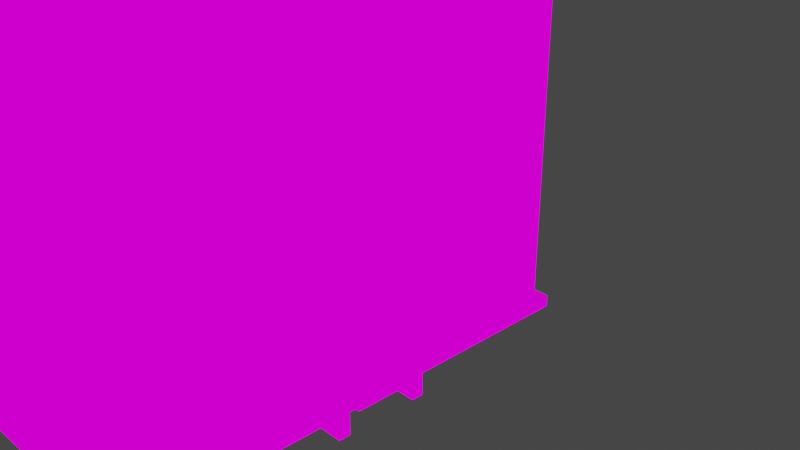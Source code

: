 # Source: potion_shop_model.blend  (saved by Blender 2.90.8; exported with 4.5.12 LTS)
import bpy
from mathutils import Matrix  # noqa: F401  (used for matrix-valued properties, if any)

bpy.ops.wm.read_factory_settings(use_empty=True)
scene = bpy.context.scene
scene.name = 'Scene'

# ---- collections
col_collection = bpy.data.collections.new('Collection'); scene.collection.children.link(col_collection)

# ---- images (referenced by path relative to the original .blend; pixels are not part of the script)
import os
ASSET_DIR = os.environ.get("B2B_ASSET_DIR", "")  # directory of the original .blend (textures are referenced by path, not embedded)
HERE = os.path.dirname(os.path.abspath(__file__))  # packed textures are extracted next to this script under _unpacked/

def load_image(name, relpath, width, height, colorspace="sRGB"):
    """Load a texture the original file referenced (path relative to the .blend, or extracted next to this script)."""
    p = next((c for c in (os.path.join(HERE, relpath), os.path.join(ASSET_DIR, relpath)) if relpath and os.path.exists(c)), "")
    if p:
        img = bpy.data.images.load(p, check_existing=True)
        img.name = name
    else:  # same state as the original file: an image datablock whose file is absent (Cycles renders it pink)
        img = bpy.data.images.new(name, width, height)
        img.source = "FILE"
        img.filepath = "//" + (relpath or name)
    img.colorspace_settings.name = colorspace
    return img
img_pixeltexturegrid_512_png = load_image('PixelTextureGrid_512.png', 'PixelTextureGrid_512.png', 1024, 1024, 'sRGB')
img_pixeltexturegrid_96_png = load_image('PixelTextureGrid_96.png', 'PixelTextureGrid_96.png', 1024, 1024, 'sRGB')
img_pixeltexturegrid_32_png = load_image('PixelTextureGrid_32.png', 'PixelTextureGrid_32.png', 1024, 1024, 'sRGB')
img_pixeltexturegrid_32_png_001 = load_image('PixelTextureGrid_32.png.001', 'PixelTextureGrid_32.png', 1024, 1024, 'sRGB')

# ---- materials (node trees are filled in below, after node groups)
mat_material_001 = bpy.data.materials.new('Material.001')
mat_material_001.use_transparent_shadow = False
mat_material_003 = bpy.data.materials.new('Material.003')
mat_material_003.use_transparent_shadow = False
mat_material_002 = bpy.data.materials.new('Material.002')
mat_material_002.use_transparent_shadow = False
mat_material_004 = bpy.data.materials.new('Material.004')
mat_material_004.use_transparent_shadow = False

# ---- material node trees
mat_material_001.use_nodes = True; mat_material_001.node_tree.nodes.clear()
_N = mat_material_001.node_tree.nodes; _L = mat_material_001.node_tree.links
n0 = _N.new('ShaderNodeOutputMaterial'); n0.name = 'Material Output'; n0.location = (300, 300)
n1 = _N.new('ShaderNodeEmission'); n1.name = 'Emission'; n1.location = (10, 300)
n2 = _N.new('ShaderNodeTexImage'); n2.name = 'Image Texture'; n2.location = (-280, 280)
n2.image = img_pixeltexturegrid_512_png
n2.interpolation = 'Closest'
_L.new(n1.outputs[0], n0.inputs[0])
_L.new(n2.outputs[0], n1.inputs[0])
n0.is_active_output = True
mat_material_003.use_nodes = True; mat_material_003.node_tree.nodes.clear()
_N = mat_material_003.node_tree.nodes; _L = mat_material_003.node_tree.links
n0 = _N.new('ShaderNodeOutputMaterial'); n0.name = 'Material Output'; n0.location = (300, 300)
n1 = _N.new('ShaderNodeEmission'); n1.name = 'Emission'; n1.location = (10, 300)
n2 = _N.new('ShaderNodeTexImage'); n2.name = 'Image Texture'; n2.location = (-280, 280)
n2.image = img_pixeltexturegrid_96_png
n2.interpolation = 'Closest'
_L.new(n1.outputs[0], n0.inputs[0])
_L.new(n2.outputs[0], n1.inputs[0])
n0.is_active_output = True
mat_material_002.use_nodes = True; mat_material_002.node_tree.nodes.clear()
_N = mat_material_002.node_tree.nodes; _L = mat_material_002.node_tree.links
n0 = _N.new('ShaderNodeOutputMaterial'); n0.name = 'Material Output'; n0.location = (300, 300)
n1 = _N.new('ShaderNodeEmission'); n1.name = 'Emission'; n1.location = (10, 300)
n2 = _N.new('ShaderNodeTexImage'); n2.name = 'Image Texture'; n2.location = (-280, 280)
n2.image = img_pixeltexturegrid_32_png
n2.interpolation = 'Closest'
_L.new(n1.outputs[0], n0.inputs[0])
_L.new(n2.outputs[0], n1.inputs[0])
n0.is_active_output = True
mat_material_004.use_nodes = True; mat_material_004.node_tree.nodes.clear()
_N = mat_material_004.node_tree.nodes; _L = mat_material_004.node_tree.links
n0 = _N.new('ShaderNodeOutputMaterial'); n0.name = 'Material Output'; n0.location = (300, 300)
n1 = _N.new('ShaderNodeEmission'); n1.name = 'Emission'; n1.location = (10, 300)
n2 = _N.new('ShaderNodeTexImage'); n2.name = 'Image Texture'; n2.location = (-280, 280)
n2.image = img_pixeltexturegrid_32_png_001
n2.interpolation = 'Closest'
_L.new(n1.outputs[0], n0.inputs[0])
_L.new(n2.outputs[0], n1.inputs[0])
n0.is_active_output = True

# ---- world
world_world = bpy.data.worlds.new('World'); scene.world = world_world
world_world.use_nodes = True; world_world.node_tree.nodes.clear()
_N = world_world.node_tree.nodes; _L = world_world.node_tree.links
n0 = _N.new('ShaderNodeOutputWorld'); n0.name = 'World Output'; n0.location = (300, 300)
n1 = _N.new('ShaderNodeBackground'); n1.name = 'Background'; n1.location = (10, 300)
n1.inputs[0].default_value = (0.05088, 0.05088, 0.05088, 1.0)
_L.new(n1.outputs[0], n0.inputs[0])
n0.is_active_output = True
world_world.color = (0.05088, 0.05088, 0.05088)
world_world.use_sun_shadow = False
world_world.sun_shadow_jitter_overblur = 0.0

# ---- cameras
cam_camera = bpy.data.cameras.new('Camera')
cam_camera.clip_end = 100.0
cam_camera.ortho_scale = 7.314

# ---- lights
light_light = bpy.data.lights.new('Light', 'POINT')
light_light.transmission_factor = 0.0
light_light.energy = 1000.0
light_light.shadow_soft_size = 0.1
light_light.shadow_maximum_resolution = 0.006
light_light.use_absolute_resolution = True

# ---- meshes
me_cube_001 = bpy.data.meshes.new('Cube.001')
me_cube_001.from_pydata([(-0.382, -0.2546, 0.191), (-0.382, 0.06366, 0.191), (0.06366, -0.2546, 0.191), (0.06366, 0.06366, 0.191), (0.06366, 0.0, -0.06366), (-0.3183, 0.06366, 0.191), (-0.3183, -0.2546, 0.191), (0.0, 0.06366, 0.191), (0.0, -0.2546, 0.191), (-0.382, -0.2546, 0.1671), (-0.382, 0.06366, 0.1671), (0.06366, 0.06366, 0.1671), (0.06366, -0.2546, 0.1671), (-0.3183, -0.2546, 0.1671), (0.0, -0.2546, 0.1671), (-0.382, 0.06366, -0.01592), (0.06366, 0.06366, -0.01592), (0.06366, -0.2546, -0.01592), (-0.2626, -0.2546, -0.01592), (0.0, -0.2546, -0.01592), (-0.382, -0.2546, -0.01592), (-0.382, -0.09549, 0.191), (0.06366, -0.09549, 0.191), (-0.382, -0.09549, 0.1671), (-0.382, -0.09549, -0.01592), (0.0, -0.191, 0.1671), (-0.3183, -0.191, 0.1671), (-0.382, -0.2467, -0.01592), (0.0, -0.191, -0.01592), (0.06366, -0.2387, 0.191), (-0.3183, -0.2387, 0.191), (0.0, -0.2387, 0.191), (-0.382, -0.2387, 0.191), (-0.382, -0.2387, 0.1671), (-0.382, -0.2387, -0.01592), (-0.382, -0.2228, 0.191), (-0.382, -0.2228, 0.1671), (-0.382, -0.2228, -0.01592), (0.06366, -0.2228, 0.191), (-0.3183, -0.2228, 0.191), (0.0, -0.2228, 0.191), (-0.382, 0.04775, 0.191), (0.06366, 0.04775, 0.191), (-0.3183, 0.04775, 0.191), (0.0, 0.04775, 0.191), (0.06366, 0.03183, 0.191), (-0.3183, 0.03183, 0.191), (0.0, 0.03183, 0.191), (-0.382, 0.03183, 0.191), (-0.382, 0.03183, 0.1671), (-0.382, 0.03183, -0.01592), (-0.3462, -0.2546, 0.191), (-0.3462, 0.06366, 0.191), (-0.3462, -0.2546, 0.1671), (-0.3462, -0.2546, -0.01592), (-0.3462, -0.09549, 0.191), (-0.3462, -0.2387, 0.191), (-0.3462, -0.2228, 0.191), (-0.3462, 0.04775, 0.191), (-0.3462, 0.03183, 0.191), (-0.3621, -0.2546, 0.191), (-0.3621, -0.2546, 0.1671), (-0.3621, -0.2546, -0.01592), (-0.3621, 0.06366, 0.191), (-0.3621, -0.09549, 0.191), (-0.3621, -0.2387, 0.191), (-0.3621, -0.2228, 0.191), (-0.3621, 0.04775, 0.191), (-0.3621, 0.03183, 0.191), (0.04377, 0.06366, 0.191), (0.04377, -0.2546, 0.191), (0.04377, -0.2546, 0.1671), (0.04377, -0.2546, -0.01592), (0.04377, -0.09549, 0.191), (0.04377, -0.2387, 0.191), (0.04377, -0.2228, 0.191), (0.04377, 0.04775, 0.191), (0.04377, 0.03183, 0.191), (0.02785, -0.2546, 0.191), (0.02785, -0.2546, 0.1671), (0.02785, -0.2546, -0.01592), (0.02785, 0.06366, 0.191), (0.02785, -0.09549, 0.191), (0.02785, -0.2387, 0.191), (0.02785, -0.2228, 0.191), (0.02785, 0.04775, 0.191), (0.02785, 0.03183, 0.191), (-0.3183, -0.2228, 0.2188), (-0.3183, -0.2387, 0.2188), (0.0, -0.2228, 0.2188), (0.0, -0.2387, 0.2188), (-0.3462, -0.2387, 0.2188), (-0.3462, -0.2228, 0.2188), (-0.3462, 0.04775, 0.2188), (-0.3183, 0.04775, 0.2188), (0.0, 0.04775, 0.2188), (-0.3183, 0.03183, 0.2188), (0.0, 0.03183, 0.2188), (-0.3462, 0.03183, 0.2188), (-0.3621, -0.09549, 0.2188), (-0.3462, -0.09549, 0.2188), (-0.3621, -0.2387, 0.2188), (-0.3621, -0.2228, 0.2188), (-0.3621, 0.04775, 0.2188), (-0.3621, 0.03183, 0.2188), (0.02785, -0.09549, 0.2188), (0.04377, -0.09549, 0.2188), (0.02785, -0.2387, 0.2188), (0.04377, -0.2387, 0.2188), (0.02785, -0.2228, 0.2188), (0.04377, -0.2228, 0.2188), (0.02785, 0.04775, 0.2188), (0.04377, 0.04775, 0.2188), (0.02785, 0.03183, 0.2188), (0.04377, 0.03183, 0.2188), (-0.382, 0.06366, -0.0557), (0.06366, 0.06366, -0.0557), (0.06366, -0.2546, -0.0557), (-0.2626, -0.2546, -0.0557), (-0.3183, 0.06366, -0.0557), (0.0, -0.2546, -0.0557), (0.0, 0.06366, -0.0557), (-0.382, -0.2546, -0.0557), (0.06366, -0.09549, -0.0557), (-0.382, -0.09549, -0.0557), (-0.382, -0.2387, -0.0557), (0.06366, -0.2387, -0.0557), (0.06366, -0.2228, -0.0557), (-0.382, -0.2228, -0.0557), (0.06366, 0.04775, -0.0557), (-0.382, 0.04775, -0.0557), (-0.382, 0.03183, -0.0557), (0.06366, 0.03183, -0.0557), (-0.3462, 0.06366, -0.0557), (-0.3462, -0.2546, -0.0557), (-0.3621, 0.06366, -0.0557), (-0.3621, -0.2546, -0.0557), (0.04377, -0.2546, -0.0557), (0.04377, 0.06366, -0.0557), (0.02785, 0.06366, -0.0557), (0.02785, -0.2546, -0.0557), (-0.3899, -0.2427, -0.06366), (-0.3899, -0.2586, -0.06366), (-0.3899, 0.06764, -0.0557), (-0.3899, 0.06764, -0.06366), (-0.366, 0.06764, -0.06366), (0.07162, 0.06764, -0.0557), (0.07162, 0.06764, -0.06366), (0.07162, 0.05172, -0.06366), (0.07162, -0.2586, -0.0557), (0.07162, -0.2586, -0.06366), (0.04775, -0.2586, -0.06366), (0.003979, 0.06764, -0.06366), (-0.3223, 0.06764, -0.06366), (-0.3501, -0.2586, -0.06366), (-0.3223, -0.2586, -0.06366), (-0.3223, -0.2586, -0.0557), (-0.3223, 0.06764, -0.0557), (0.003979, -0.2586, -0.06366), (0.03183, 0.06764, -0.06366), (0.003979, -0.2586, -0.0557), (0.003979, 0.06764, -0.0557), (-0.3899, 0.03581, -0.06366), (-0.3899, -0.09549, -0.06366), (0.07162, -0.2268, -0.06366), (0.07162, -0.09549, -0.06366), (0.07162, -0.09549, -0.0557), (-0.3899, -0.09549, -0.0557), (-0.3899, -0.2268, -0.06366), (0.07162, -0.2427, -0.06366), (-0.3899, -0.2427, -0.0557), (0.07162, -0.2427, -0.0557), (0.07162, -0.2268, -0.0557), (-0.3899, -0.2268, -0.0557), (0.07162, 0.03581, -0.06366), (-0.3899, 0.05172, -0.06366), (0.07162, 0.05172, -0.0557), (-0.3899, 0.05172, -0.0557), (-0.3899, 0.03581, -0.0557), (0.07162, 0.03581, -0.0557), (-0.3501, 0.06764, -0.06366), (-0.366, -0.2586, -0.06366), (-0.3501, 0.06764, -0.0557), (-0.3501, -0.2586, -0.0557), (-0.366, 0.06764, -0.0557), (-0.366, -0.2586, -0.0557), (0.03183, -0.2586, -0.06366), (0.04775, 0.06764, -0.06366), (0.04775, -0.2586, -0.0557), (0.04775, 0.06764, -0.0557), (0.03183, 0.06764, -0.0557), (0.03183, -0.2586, -0.0557), (-0.3899, -0.2586, -0.0557), (-0.2626, -0.2546, 0.1671), (-0.2626, -0.2546, -0.01592), (-0.2626, -0.191, 0.1671), (-0.2626, -0.191, -0.01592), (-0.382, -0.2467, 0.1671), (-0.2626, -0.2467, 0.1671), (-0.2626, -0.2467, -0.01592), (0.0, -0.191, 0.02785), (-0.2626, -0.191, 0.02785), (-0.2626, -0.2546, 0.02785), (0.0, -0.2546, 0.02785), (-0.2626, -0.191, 0.01989), (0.0, -0.191, 0.01989), (0.0, -0.2546, 0.01989), (-0.2626, -0.2546, 0.01989), (-0.2626, -0.2706, 0.02785), (0.0, -0.2706, 0.02785), (0.0, -0.2706, 0.01989), (-0.2626, -0.2706, 0.01989), (-0.382, -0.2467, 0.0557), (-0.2626, -0.2467, 0.0557), (-0.2626, -0.2507, 0.0557), (-0.2626, -0.2507, -0.01592), (-0.382, -0.2507, -0.01592), (-0.382, -0.2507, 0.0557), (0.02387, -0.2745, -0.06366), (0.02387, -0.2745, -0.01592), (0.02387, -0.2268, -0.06366), (0.02387, -0.2268, -0.01592), (0.0756, -0.2745, -0.06366), (0.0756, -0.2745, -0.01592), (0.0756, -0.2268, -0.06366), (0.0756, -0.2268, -0.01592), (0.07162, 0.06366, 0.191), (0.07162, 0.06366, 0.1671), (0.07162, -0.2546, 0.191), (0.07162, -0.2546, 0.1671), (0.02785, -0.2626, 0.191), (0.0, -0.2626, 0.191), (0.06366, -0.2626, 0.191), (0.06366, -0.2626, 0.1671), (0.0, -0.2626, 0.1671), (0.02785, -0.2626, 0.1671), (0.04377, -0.2626, 0.191), (0.04377, -0.2626, 0.1671), (0.06366, -0.2626, 0.191), (0.06366, -0.2626, 0.1671), (0.07162, -0.2626, 0.191), (0.07162, -0.2626, 0.1671), (-0.37, -0.2228, 0.1671), (-0.37, -0.09549, 0.1671), (-0.37, -0.2228, -0.01592), (-0.37, -0.09549, -0.01592), (-0.37, 0.03183, 0.1671), (-0.37, 0.03183, -0.01592), (0.06366, -0.09549, 0.191), (0.06366, -0.2109, -0.0557), (0.06366, -0.2109, 0.1671), (0.07162, -0.09549, 0.191), (0.07162, -0.09549, 0.1671)], [(1, 10), (10, 15), (11, 16), (62, 20), (37, 24), (24, 50), (18, 54), (54, 62), (15, 115), (16, 116), (202, 201), (202, 208), (244, 245), (245, 247)], [(61, 60, 0, 9), (65, 32, 0, 60), (31, 30, 6, 8), (14, 8, 6, 13), (78, 8, 231, 230), (83, 31, 8, 78), (80, 79, 14, 19), (26, 13, 193, 195), (193, 9, 197, 198), (120, 19, 18, 118), (140, 80, 19, 120), (37, 36, 242, 244), (68, 48, 21, 64), (36, 35, 21, 23), (195, 196, 28, 25), (205, 204, 201, 200), (14, 13, 26, 25), (19, 14, 25, 28), (9, 0, 32, 33), (208, 209, 200, 201), (122, 20, 34, 125), (76, 85, 111, 112), (59, 46, 96, 98), (66, 35, 32, 65), (64, 21, 35, 66), (86, 59, 55, 57, 84, 82), (33, 32, 35, 36), (34, 33, 36, 37), (125, 34, 37, 128), (63, 1, 41, 67), (7, 5, 43, 44), (81, 7, 44, 85), (23, 21, 48, 49), (36, 23, 243, 242), (250, 12, 117, 249), (67, 41, 48, 68), (43, 58, 93, 94), (56, 30, 88, 91), (248, 2, 228, 251), (73, 77, 114, 106), (5, 52, 58, 43), (86, 82, 105, 113), (20, 194, 199, 27), (30, 56, 51, 6), (13, 6, 51, 53), (30, 31, 90, 88), (52, 63, 67, 58), (47, 86, 113, 97), (85, 44, 95, 111), (74, 75, 110, 108), (27, 212, 197, 33, 34), (56, 65, 60, 51), (53, 51, 60, 61), (42, 76, 77, 45), (3, 69, 76, 42), (22, 73, 75, 38), (38, 75, 74, 29), (45, 77, 73, 22), (117, 17, 72, 137), (17, 12, 71, 72), (29, 74, 70, 2), (79, 71, 237, 235), (82, 84, 109, 105), (69, 81, 85, 76), (84, 40, 89, 109), (83, 74, 108, 107), (31, 83, 107, 90), (137, 72, 80, 140), (72, 71, 79, 80), (74, 83, 78, 70), (2, 70, 236, 232), (109, 89, 90, 107), (89, 87, 88, 90), (95, 94, 96, 97), (111, 95, 97, 113), (94, 93, 98, 96), (87, 92, 91, 88), (93, 103, 104, 98), (100, 99, 102, 92), (92, 102, 101, 91), (98, 104, 99, 100), (112, 111, 113, 114), (106, 105, 109, 110), (110, 109, 107, 108), (114, 113, 105, 106), (44, 43, 94, 95), (46, 47, 97, 96), (39, 57, 92, 87), (67, 68, 104, 103), (77, 76, 112, 114), (57, 55, 100, 92), (40, 39, 87, 89), (65, 56, 91, 101), (64, 66, 102, 99), (66, 65, 101, 102), (55, 59, 98, 100), (68, 64, 99, 104), (75, 73, 106, 110), (58, 67, 103, 93), (117, 137, 188, 149), (139, 138, 189, 190), (121, 139, 190, 161), (137, 140, 191, 188), (130, 115, 143, 177), (138, 116, 146, 189), (126, 117, 149, 171), (136, 122, 192, 185), (120, 118, 156, 160), (133, 119, 157, 182), (140, 120, 160, 191), (119, 121, 161, 157), (132, 123, 166, 179), (151, 188, 191, 186), (152, 161, 190, 159), (159, 190, 189, 187), (150, 149, 188, 151), (154, 183, 185, 181), (144, 143, 184, 145), (155, 156, 183, 154), (145, 184, 182, 180), (148, 176, 179, 174), (163, 167, 178, 162), (162, 178, 177, 175), (147, 146, 176, 148), (141, 170, 173, 168), (165, 166, 172, 164), (164, 172, 171, 169), (142, 192, 170, 141), (168, 173, 167, 163), (174, 179, 166, 165), (153, 157, 161, 152), (186, 191, 160, 158), (180, 182, 157, 153), (158, 160, 156, 155), (181, 185, 192, 142), (169, 171, 149, 150), (187, 189, 146, 147), (175, 177, 143, 144), (134, 136, 185, 183), (115, 135, 184, 143), (118, 134, 183, 156), (135, 133, 182, 184), (129, 132, 179, 176), (124, 131, 178, 167), (131, 130, 177, 178), (116, 129, 176, 146), (125, 128, 173, 170), (123, 127, 172, 166), (127, 126, 171, 172), (122, 125, 170, 192), (128, 124, 167, 173), (196, 195, 198, 213, 199), (27, 199, 215, 216), (206, 205, 200, 203), (211, 208, 201, 204), (196, 194, 207, 204), (194, 19, 206, 207), (19, 28, 205, 206), (28, 196, 204, 205), (211, 210, 209, 208), (206, 203, 209, 210), (207, 206, 210, 211), (212, 213, 198, 197), (215, 214, 217, 216), (199, 213, 214, 215), (213, 212, 217, 214), (212, 27, 216, 217), (218, 219, 221, 220), (220, 221, 225, 224), (224, 225, 223, 222), (222, 223, 219, 218), (225, 221, 219, 223), (3, 116, 138, 139, 121, 119, 133, 135, 115, 1, 63, 52, 5, 7, 81, 69), (251, 252, 227, 226), (11, 3, 226, 227), (250, 11, 227, 252), (12, 229, 241, 239), (235, 230, 231, 234), (233, 232, 236, 237), (237, 236, 230, 235), (14, 79, 235, 234), (71, 12, 233, 237), (70, 78, 230, 236), (8, 14, 234, 231), (12, 2, 232, 233), (238, 239, 241, 240), (229, 228, 240, 241), (228, 2, 238, 240), (2, 12, 239, 238), (23, 49, 246, 243), (49, 50, 247, 246), (50, 131, 128, 37), (246, 247, 244, 242), (247, 50, 37, 244), (1, 115, 130, 131, 48, 41), (145, 180, 153, 152, 159, 187, 147, 150, 151, 186, 158, 155, 154, 181, 142, 144), (118, 18, 20, 122), (12, 250, 252, 229), (228, 229, 252, 251), (3, 248, 251, 226), (11, 250, 249, 116)])
_uv = me_cube_001.uv_layers.new(name='UVMap')
_uv.uv.foreach_set('vector', [0.05273, 0.7168, 0.05273, 0.7285, 0.04297, 0.7285, 0.04297, 0.7168, 0.01367, 0.709, 0.001953, 0.709, 0.001953, 0.7012, 0.01367, 0.7012, 0.1934, 0.709, 0.03711, 0.709, 0.03711, 0.7012, 0.1934, 0.7012, 0.1582, 0.7168, 0.1582, 0.7285, 0.001953, 0.7285, 0.001953, 0.7168, 0.207, 0.7012, 0.1934, 0.7012, 0.1934, 0.6973, 0.207, 0.6973, 0.207, 0.709, 0.1934, 0.709, 0.1934, 0.7012, 0.207, 0.7012, 0.1543, 0.8613, 0.1543, 0.9512, 0.1406, 0.9512, 0.1406, 0.8613, 0.5254, 0.4062, 0.5254, 0.377, 0.5527, 0.377, 0.5527, 0.4062, 0.0625, 0.6895, 0.003906, 0.6895, 0.003906, 0.6934, 0.0625, 0.6934, 0.3672, 0.7715, 0.3672, 0.791, 0.2109, 0.791, 0.2109, 0.7715, 0.1543, 0.8418, 0.1543, 0.8613, 0.1406, 0.8613, 0.1406, 0.8418, 0.873, 0.541, 0.873, 0.6328, 0.8789, 0.6328, 0.8789, 0.541, 0.01367, 0.6855, 0.001953, 0.6855, 0.001953, 0.6191, 0.01367, 0.6191, 0.01562, 0.7168, 0.01562, 0.7285, 0.07812, 0.7285, 0.07812, 0.7168, 0.005859, 0.9961, 0.005859, 0.9062, 0.1348, 0.9062, 0.1348, 0.9961, 0.1309, 0.5566, 0.03516, 0.5566, 0.03516, 0.5625, 0.1309, 0.5625, 0.1582, 0.6855, 0.0, 0.6855, 0.0, 0.7148, 0.1582, 0.7148, 0.1406, 0.8613, 0.1406, 0.9512, 0.1719, 0.9512, 0.1719, 0.8613, 0.001953, 0.7168, 0.001953, 0.7285, 0.009766, 0.7285, 0.009766, 0.7168, 0.1406, 0.959, 0.2695, 0.959, 0.2695, 0.998, 0.1406, 0.998, 0.3672, 0.8867, 0.3672, 0.9062, 0.375, 0.9062, 0.375, 0.8867, 0.6895, 0.6934, 0.6836, 0.6934, 0.6836, 0.707, 0.6895, 0.707, 0.1738, 0.9375, 0.1895, 0.9375, 0.1895, 0.9512, 0.1738, 0.9512, 0.01367, 0.5547, 0.001953, 0.5547, 0.001953, 0.5488, 0.01367, 0.5488, 0.01367, 0.6191, 0.001953, 0.6191, 0.001953, 0.5547, 0.01367, 0.5547, 0.209, 0.6895, 0.02539, 0.6895, 0.02539, 0.6289, 0.02539, 0.5645, 0.209, 0.5645, 0.209, 0.6289, 0.007812, 0.7168, 0.007812, 0.7285, 0.01562, 0.7285, 0.01562, 0.7168, 0.007812, 0.7305, 0.007812, 0.8203, 0.01562, 0.8203, 0.01562, 0.7305, 0.375, 0.8867, 0.375, 0.9062, 0.3828, 0.9062, 0.3828, 0.8867, 0.01367, 0.6992, 0.001953, 0.6992, 0.001953, 0.6914, 0.01367, 0.6914, 0.1719, 0.709, 0.01562, 0.709, 0.01562, 0.7012, 0.1719, 0.7012, 0.1855, 0.709, 0.1719, 0.709, 0.1719, 0.7012, 0.1855, 0.7012, 0.08008, 0.7168, 0.08008, 0.7285, 0.1445, 0.7285, 0.1445, 0.7168, 0.8594, 0.3203, 0.8594, 0.3828, 0.8652, 0.3828, 0.8652, 0.3203, 0.1719, 0.9512, 0.1523, 0.9512, 0.1523, 0.8418, 0.1719, 0.8418, 0.01367, 0.6914, 0.001953, 0.6914, 0.001953, 0.6855, 0.01367, 0.6855, 0.5098, 0.6934, 0.498, 0.6934, 0.498, 0.707, 0.5098, 0.707, 0.1738, 0.9375, 0.1875, 0.9375, 0.1875, 0.9512, 0.1738, 0.9512, 0.7891, 0.1992, 0.7891, 0.07812, 0.793, 0.07812, 0.793, 0.1992, 0.252, 0.9375, 0.3145, 0.9375, 0.3145, 0.9512, 0.252, 0.9512, 0.01562, 0.709, 0.0, 0.709, 0.0, 0.7012, 0.01562, 0.7012, 0.3301, 0.9375, 0.2676, 0.9375, 0.2676, 0.9512, 0.3301, 0.9512, 0.166, 0.7051, 0.2246, 0.7051, 0.2246, 0.709, 0.166, 0.709, 0.03711, 0.709, 0.02148, 0.709, 0.02148, 0.7012, 0.03711, 0.7012, 0.07227, 0.7168, 0.07227, 0.7285, 0.05859, 0.7285, 0.05859, 0.7168, 0.1738, 0.9375, 0.3301, 0.9375, 0.3301, 0.9512, 0.1738, 0.9512, 0.2773, 0.1484, 0.2695, 0.1484, 0.2695, 0.1406, 0.2773, 0.1406, 0.3164, 0.9375, 0.3301, 0.9375, 0.3301, 0.9512, 0.3164, 0.9512, 0.6836, 0.6934, 0.668, 0.6934, 0.668, 0.707, 0.6836, 0.707, 0.1738, 0.9375, 0.1816, 0.9375, 0.1816, 0.9512, 0.1738, 0.9512, 0.001953, 0.7285, 0.001953, 0.7656, 0.001953, 0.8223, 0.005859, 0.8223, 0.006348, 0.7291, 0.02148, 0.709, 0.01367, 0.709, 0.01367, 0.7012, 0.02148, 0.7012, 0.05859, 0.7168, 0.05859, 0.7285, 0.05273, 0.7285, 0.05273, 0.7168, 0.009766, 0.6914, 0.001953, 0.6914, 0.001953, 0.6855, 0.009766, 0.6855, 0.009766, 0.6992, 0.001953, 0.6992, 0.001953, 0.6914, 0.009766, 0.6914, 0.009766, 0.6992, 0.001953, 0.6992, 0.001953, 0.6348, 0.009766, 0.6348, 0.01172, 0.5547, 0.003906, 0.5547, 0.003906, 0.5488, 0.01172, 0.5488, 0.009766, 0.6855, 0.001953, 0.6855, 0.001953, 0.6191, 0.009766, 0.6191, 0.2109, 0.3945, 0.2109, 0.4121, 0.2012, 0.4121, 0.2012, 0.3945, 0.1719, 0.8613, 0.1719, 0.9512, 0.1621, 0.9512, 0.1621, 0.8613, 0.2246, 0.709, 0.2168, 0.709, 0.2168, 0.7012, 0.2246, 0.7012, 0.4688, 0.9668, 0.4785, 0.9668, 0.4785, 0.9629, 0.4688, 0.9629, 0.2949, 0.9375, 0.2324, 0.9375, 0.2324, 0.9512, 0.2949, 0.9512, 0.1953, 0.709, 0.1855, 0.709, 0.1855, 0.7012, 0.1953, 0.7012, 0.1875, 0.9375, 0.1738, 0.9375, 0.1738, 0.9512, 0.1875, 0.9512, 0.2012, 0.9375, 0.209, 0.9375, 0.209, 0.9512, 0.2012, 0.9512, 0.1875, 0.9512, 0.2012, 0.9512, 0.2012, 0.9375, 0.1875, 0.9375, 0.2012, 0.3945, 0.2012, 0.4121, 0.1934, 0.4121, 0.1934, 0.3945, 0.1621, 0.8613, 0.1621, 0.9512, 0.1543, 0.9512, 0.1543, 0.8613, 0.2168, 0.709, 0.207, 0.709, 0.207, 0.7012, 0.2168, 0.7012, 0.2246, 0.7012, 0.2168, 0.7012, 0.2168, 0.6973, 0.2246, 0.6973, 0.1562, 0.6992, 0.1426, 0.6992, 0.1426, 0.6914, 0.1562, 0.6914, 0.166, 0.6992, 0.01367, 0.6992, 0.01367, 0.6914, 0.166, 0.6914, 0.166, 0.6992, 0.01367, 0.6992, 0.01367, 0.6914, 0.166, 0.6914, 0.1797, 0.6992, 0.166, 0.6992, 0.166, 0.6914, 0.1797, 0.6914, 0.02539, 0.6992, 0.01367, 0.6992, 0.01367, 0.6914, 0.02539, 0.6914, 0.03516, 0.6992, 0.02344, 0.6992, 0.02344, 0.6914, 0.03516, 0.6914, 0.02344, 0.6797, 0.01562, 0.6797, 0.01562, 0.6719, 0.02344, 0.6719, 0.02344, 0.627, 0.01562, 0.627, 0.01562, 0.5664, 0.02344, 0.5664, 0.02344, 0.6719, 0.01562, 0.6719, 0.01562, 0.6641, 0.02344, 0.6641, 0.02344, 0.6895, 0.01562, 0.6895, 0.01562, 0.627, 0.02344, 0.627, 0.02344, 0.6641, 0.01562, 0.6641, 0.01562, 0.6562, 0.02344, 0.6562, 0.02344, 0.627, 0.01562, 0.627, 0.01562, 0.5664, 0.02344, 0.5664, 0.02344, 0.6895, 0.01562, 0.6895, 0.01562, 0.6816, 0.02344, 0.6816, 0.02344, 0.6895, 0.01562, 0.6895, 0.01562, 0.627, 0.02344, 0.627, 0.668, 0.6934, 0.5098, 0.6934, 0.5098, 0.707, 0.668, 0.707, 0.1738, 0.9375, 0.3301, 0.9375, 0.3301, 0.9512, 0.1738, 0.9512, 0.1933, 0.9373, 0.1797, 0.9373, 0.1797, 0.951, 0.1933, 0.951, 0.3301, 0.9375, 0.3223, 0.9375, 0.3223, 0.9512, 0.3301, 0.9512, 0.3145, 0.9375, 0.3203, 0.9375, 0.3203, 0.9512, 0.3145, 0.9512, 0.1738, 0.9375, 0.2363, 0.9375, 0.2363, 0.9512, 0.1738, 0.9512, 0.3281, 0.9375, 0.1758, 0.9375, 0.1758, 0.9512, 0.3281, 0.9512, 0.1738, 0.9375, 0.1797, 0.9375, 0.1797, 0.9512, 0.1738, 0.9512, 0.2461, 0.9375, 0.1836, 0.9375, 0.1836, 0.9512, 0.2461, 0.9512, 0.1816, 0.9375, 0.1738, 0.9375, 0.1738, 0.9512, 0.1816, 0.9512, 0.2363, 0.9375, 0.3008, 0.9375, 0.3008, 0.9512, 0.2363, 0.9512, 0.3164, 0.9375, 0.2539, 0.9375, 0.2539, 0.9512, 0.3164, 0.9512, 0.1738, 0.9375, 0.2363, 0.9375, 0.2363, 0.9512, 0.1738, 0.9512, 0.498, 0.6934, 0.4902, 0.6934, 0.4902, 0.707, 0.498, 0.707, 0.2031, -0.003906, 0.1934, -0.003906, 0.1953, -0.005859, 0.207, -0.005859, 0.1855, 0.1367, 0.1934, 0.1367, 0.1953, 0.1387, 0.1875, 0.1387, 0.1738, 0.1367, 0.1855, 0.1367, 0.1875, 0.1387, 0.1738, 0.1387, 0.1934, -0.003906, 0.1855, -0.003906, 0.1875, -0.005859, 0.1953, -0.005859, 0.0, 0.1309, 0.0, 0.1367, -0.003906, 0.1387, -0.003906, 0.1328, 0.1953, 0.1367, 0.2051, 0.1367, 0.209, 0.1387, 0.1973, 0.1387, 0.2031, 0.003906, 0.2031, -0.003906, 0.207, -0.005859, 0.207, 0.001953, 0.01562, 0.7109, 0.007812, 0.7109, 0.003906, 0.709, 0.01562, 0.709, 0.1816, 0.7109, 0.03906, 0.7109, 0.03711, 0.709, 0.1816, 0.709, 0.01562, 0.1367, 0.03125, 0.1367, 0.0293, 0.1387, 0.01367, 0.1387, 0.1914, 0.7148, 0.1797, 0.7148, 0.1797, 0.7129, 0.1934, 0.7129, 0.03125, 0.1367, 0.1738, 0.1367, 0.1738, 0.1387, 0.0293, 0.1387, 0.003906, 0.6387, 0.003906, 0.5801, 0.007812, 0.5801, 0.007812, 0.6406, 0.2324, 0.7871, 0.2324, 0.791, 0.2246, 0.791, 0.2246, 0.7871, 0.6875, 0.748, 0.6875, 0.752, 0.6992, 0.752, 0.6992, 0.748, 0.6992, 0.748, 0.6992, 0.752, 0.707, 0.752, 0.707, 0.748, 0.2441, 0.7871, 0.2441, 0.791, 0.2324, 0.791, 0.2324, 0.7871, 0.1934, 0.7051, 0.1934, 0.709, 0.1875, 0.709, 0.1875, 0.7051, 0.4902, 0.748, 0.4902, 0.752, 0.502, 0.752, 0.502, 0.748, 0.209, 0.7051, 0.209, 0.709, 0.1934, 0.709, 0.1934, 0.7051, 0.502, 0.748, 0.502, 0.752, 0.5078, 0.752, 0.5078, 0.748, 0.1426, 0.7207, 0.1426, 0.7246, 0.1328, 0.7246, 0.1328, 0.7207, 0.06445, 0.7031, 0.06445, 0.707, 0.1289, 0.707, 0.1289, 0.7031, 0.1289, 0.7031, 0.1289, 0.707, 0.1367, 0.707, 0.1367, 0.7031, 0.1504, 0.7207, 0.1504, 0.7246, 0.1426, 0.7246, 0.1426, 0.7207, 0.1562, 0.7031, 0.1562, 0.707, 0.1641, 0.707, 0.1641, 0.7031, 0.06641, 0.7207, 0.06641, 0.7246, 0.001953, 0.7246, 0.001953, 0.7207, 0.4707, 0.8535, 0.4707, 0.8574, 0.4629, 0.8574, 0.4629, 0.8535, 0.1484, 0.7031, 0.1484, 0.707, 0.1562, 0.707, 0.1562, 0.7031, 0.0, 0.7031, 0.0, 0.707, 0.06445, 0.707, 0.06445, 0.7031, 0.1328, 0.7207, 0.1328, 0.7246, 0.06836, 0.7246, 0.06836, 0.7207, 0.5254, 0.748, 0.5254, 0.752, 0.6875, 0.752, 0.6875, 0.748, 0.01367, 0.707, 0.01367, 0.709, 0.0, 0.709, 0.0, 0.707, 0.5078, 0.748, 0.5078, 0.752, 0.5254, 0.752, 0.5254, 0.748, 0.1738, 0.7051, 0.1738, 0.709, 0.01367, 0.709, 0.01367, 0.7051, 0.1875, 0.7051, 0.1875, 0.709, 0.1738, 0.709, 0.1738, 0.7051, 0.4629, 0.8535, 0.4629, 0.8574, 0.457, 0.8574, 0.457, 0.8535, 0.707, 0.748, 0.707, 0.752, 0.7188, 0.752, 0.7188, 0.748, 0.1387, 0.7031, 0.1387, 0.707, 0.1484, 0.707, 0.1484, 0.7031, 0.009766, 0.5645, 0.001953, 0.5645, 0.001953, 0.5625, 0.007812, 0.5625, 0.0, 0.1367, 0.007812, 0.1367, 0.007812, 0.1387, -0.003906, 0.1387, 0.03906, 0.7109, 0.02344, 0.7109, 0.02148, 0.709, 0.03711, 0.709, 0.007812, 0.1367, 0.01562, 0.1367, 0.01367, 0.1387, 0.007812, 0.1387, 0.003906, 0.6445, 0.003906, 0.6387, 0.007812, 0.6406, 0.007812, 0.6465, 0.005859, 0.6387, 0.005859, 0.6973, 0.001953, 0.6992, 0.001953, 0.6387, 0.0, 0.125, 0.0, 0.1309, -0.003906, 0.1328, -0.003906, 0.127, 0.003906, 0.6504, 0.003906, 0.6445, 0.007812, 0.6465, 0.007812, 0.6523, 0.005859, 0.5762, 0.005859, 0.582, 0.001953, 0.5801, 0.001953, 0.5742, 0.003906, 0.5801, 0.003906, 0.5234, 0.007812, 0.5215, 0.007812, 0.5801, 0.2031, 0.009766, 0.2031, 0.003906, 0.207, 0.001953, 0.207, 0.007812, 0.005859, 0.5684, 0.005859, 0.5762, 0.001953, 0.5742, 0.001953, 0.5664, 0.005859, 0.582, 0.005859, 0.6387, 0.001953, 0.6387, 0.001953, 0.5801, 0.05664, 0.7329, 0.05664, 0.8188, 0.0332, 0.8188, 0.0332, 0.7661, 0.0332, 0.7329, 0.6621, 0.8984, 0.7207, 0.8984, 0.7207, 0.8965, 0.6621, 0.8965, 0.6973, 0.5605, 0.7285, 0.5605, 0.7285, 0.5645, 0.6973, 0.5645, 0.1406, 0.9531, 0.1406, 0.957, 0.1816, 0.957, 0.1816, 0.9531, 0.1875, 0.9531, 0.1855, 0.9531, 0.1855, 0.957, 0.1875, 0.957, 0.2383, 0.793, 0.3672, 0.793, 0.3672, 0.8145, 0.2383, 0.8145, 0.6973, 0.541, 0.7285, 0.541, 0.7285, 0.5605, 0.6973, 0.5605, 0.1309, 0.5332, 0.03516, 0.5332, 0.03516, 0.5566, 0.1309, 0.5566, 0.1406, 0.9531, 0.2695, 0.9531, 0.2695, 0.957, 0.1406, 0.957, 0.9746, 0.04492, 0.9746, 0.04883, 0.9648, 0.04883, 0.9648, 0.04492, 0.1602, 0.9531, 0.1621, 0.9531, 0.1621, 0.9551, 0.1602, 0.9551, 0.0625, 0.7656, 0.1211, 0.7656, 0.1211, 0.8203, 0.0625, 0.8203, 0.1074, 0.7734, 0.1074, 0.8086, 0.04883, 0.8086, 0.04883, 0.7734, 0.05859, 0.7285, 0.05859, 0.7656, 0.05664, 0.7656, 0.05664, 0.7285, 0.123, 0.8457, 0.0625, 0.8457, 0.0625, 0.8438, 0.123, 0.8438, 0.04883, 0.8086, 0.04883, 0.7734, 0.04688, 0.7734, 0.04688, 0.8086, 0.001953, 0.7168, 0.001953, 0.7266, 0.02539, 0.7266, 0.02539, 0.7168, 0.5234, 0.8984, 0.5234, 0.9219, 0.5488, 0.9219, 0.5488, 0.8984, 0.04883, 0.7168, 0.04883, 0.7266, 0.02539, 0.7266, 0.02539, 0.7168, 0.09766, 0.7168, 0.09766, 0.7266, 0.07227, 0.7266, 0.07227, 0.7168, 0.07227, 0.7266, 0.04883, 0.7266, 0.04883, 0.7168, 0.07227, 0.7168, 0.4785, 0.5, 0.4785, 0.377, 0.4707, 0.377, 0.4629, 0.377, 0.4492, 0.377, 0.2949, 0.377, 0.2793, 0.377, 0.2715, 0.377, 0.2617, 0.377, 0.2617, 0.5, 0.2715, 0.5, 0.2793, 0.5, 0.2949, 0.5, 0.4492, 0.5, 0.4629, 0.5, 0.4707, 0.5, 0.07812, 0.7129, 0.07812, 0.7012, 0.1562, 0.7012, 0.1562, 0.7129, 0.1094, 0.6729, 0.1094, 0.6943, 0.1113, 0.6943, 0.1113, 0.6729, 0.8281, 0.624, 0.8281, 0.6953, 0.832, 0.6953, 0.832, 0.624, 0.8281, 0.5527, 0.832, 0.5527, 0.832, 0.5488, 0.8281, 0.5488, 0.01562, 0.7168, 0.01562, 0.7285, 0.001953, 0.7285, 0.001953, 0.7168, 0.03711, 0.7168, 0.03711, 0.7285, 0.02539, 0.7285, 0.02539, 0.7168, 0.02344, 0.7168, 0.02344, 0.7285, 0.01562, 0.7285, 0.01562, 0.7168, 0.457, 0.9668, 0.4688, 0.9668, 0.4688, 0.9629, 0.457, 0.9629, 0.4785, 0.9668, 0.4883, 0.9668, 0.4883, 0.9629, 0.4785, 0.9629, 0.2168, 0.7012, 0.207, 0.7012, 0.207, 0.6973, 0.2168, 0.6973, 0.1719, 0.8809, 0.1719, 0.8691, 0.168, 0.8691, 0.168, 0.8809, 0.9863, 0.9082, 0.9863, 0.9199, 0.9824, 0.9199, 0.9824, 0.9082, 0.03906, 0.7285, 0.03906, 0.7168, 0.04297, 0.7168, 0.04297, 0.7285, 0.1602, 0.7012, 0.1602, 0.7129, 0.1562, 0.7129, 0.1562, 0.7012, 0.793, 0.07812, 0.7891, 0.07812, 0.7891, 0.07031, 0.793, 0.07031, 0.9863, 0.9199, 0.9863, 0.9082, 0.9824, 0.9082, 0.9824, 0.9199, 0.8594, 0.3828, 0.8594, 0.4453, 0.8652, 0.4453, 0.8652, 0.3828, 0.003906, 0.6992, 0.003906, 0.6211, 0.009766, 0.6211, 0.009766, 0.6992, 0.4941, 0.9258, 0.4941, 0.9062, 0.3672, 0.9062, 0.3672, 0.9258, 0.4922, 0.998, 0.4922, 0.9082, 0.3672, 0.9082, 0.3672, 0.998, 0.3672, 0.8789, 0.3613, 0.8789, 0.3613, 0.7695, 0.3672, 0.7695, 0.1719, 0.9512, 0.1719, 0.8301, 0.1641, 0.8301, 0.1582, 0.8301, 0.1582, 0.9512, 0.1641, 0.9512, -0.001953, 0.3535, 0.003906, 0.3535, 0.01953, 0.3535, 0.1797, 0.3535, 0.1953, 0.3535, 0.2031, 0.3535, 0.2148, 0.3535, 0.2148, 0.1914, 0.2031, 0.1914, 0.1953, 0.1914, 0.1797, 0.1914, 0.01953, 0.1914, 0.003906, 0.1914, -0.001953, 0.1914, -0.01172, 0.1914, -0.01172, 0.3535, 0.1074, 0.7539, 0.1074, 0.7734, 0.04883, 0.7734, 0.04883, 0.7539, 0.8281, 0.5527, 0.8281, 0.624, 0.832, 0.624, 0.832, 0.5527, 0.0, 0.7129, 0.0, 0.7012, 0.07812, 0.7012, 0.07812, 0.7129, 0.7891, 0.3203, 0.7891, 0.1992, 0.793, 0.1992, 0.793, 0.3203, 0.3672, 0.8789, 0.2297, 0.8789, 0.2297, 0.7695, 0.3672, 0.7695])
me_cube_001.materials.append(mat_material_001)
me_cube_001.use_remesh_fix_poles = True
me_cube_001.use_remesh_preserve_attributes = False
me_cube_001.use_mirror_vertex_groups = False
me_cube_001.update()
me_cube = bpy.data.meshes.new('Cube')
me_cube.from_pydata([(-0.153, -0.272, 0.008499), (-0.153, -0.136, 0.008499), (-0.017, -0.272, 0.008499), (-0.017, -0.136, 0.008499), (-0.153, -0.272, 0.2805), (-0.153, -0.136, 0.2805), (-0.017, -0.136, 0.2805), (-0.017, -0.272, 0.2805), (-0.2125, -0.272, 0.2805), (-0.2125, -0.272, 0.4165), (-0.2125, -0.136, 0.4165), (-0.2125, -0.136, 0.2805), (-0.051, -0.136, 0.4165), (-0.051, -0.272, 0.4165), (-0.2125, -0.272, 0.6885), (-0.2125, -0.136, 0.6885), (-0.051, -0.136, 0.6885), (-0.051, -0.272, 0.6885), (-0.1105, -0.136, 0.008499), (-0.1105, -0.272, 0.008499), (-0.017, -0.272, -0.0255), (-0.017, -0.136, -0.0255), (-0.1105, -0.272, -0.0255), (-0.1105, -0.136, -0.0255), (-0.2125, -0.272, 0.4165), (-0.2125, -0.136, 0.4165), (-0.2125, -0.272, 0.6885), (-0.2125, -0.136, 0.6885), (-0.17, -0.272, 0.6885), (-0.17, -0.136, 0.6885), (-0.17, -0.136, 0.4165), (-0.17, -0.272, 0.4165), (-0.051, -0.136, 0.4165), (-0.051, -0.272, 0.4165), (-0.051, -0.136, 0.2805), (-0.051, -0.272, 0.2805), (-0.09349, -0.136, 0.8329), (-0.09349, -0.136, 0.6715), (-0.09349, -0.272, 0.8329), (-0.09349, -0.272, 0.6715), (-0.2125, -0.136, 0.8329), (-0.2125, -0.136, 0.6715), (-0.2125, -0.272, 0.8329), (-0.2125, -0.272, 0.6715), (-0.09349, -0.136, 0.8244), (-0.09349, -0.272, 0.8244), (-0.2125, -0.272, 0.8244), (-0.2125, -0.136, 0.8244), (-0.09349, -0.272, 0.8329), (-0.09349, -0.136, 0.8329), (-0.09349, -0.272, 0.8244), (-0.2125, -0.272, 0.8329), (-0.2125, -0.272, 0.8244), (-0.2125, -0.136, 0.8329), (-0.2125, -0.136, 0.8244), (-0.09349, -0.136, 0.8244), (-0.221, -0.272, 0.8244), (-0.221, -0.272, 0.8329), (-0.221, -0.136, 0.8329), (-0.221, -0.136, 0.8244), (-0.09349, -0.2805, 0.8244), (-0.09349, -0.2805, 0.8329), (-0.2125, -0.2805, 0.8329), (-0.2125, -0.2805, 0.8244), (-0.221, -0.272, 0.8244), (-0.221, -0.272, 0.8329), (-0.221, -0.136, 0.8329), (-0.221, -0.136, 0.8244), (-0.2125, -0.1275, 0.8244), (-0.2125, -0.1275, 0.8329), (-0.09349, -0.1275, 0.8329), (-0.09349, -0.1275, 0.8244), (-0.08499, -0.272, 0.8329), (-0.08499, -0.136, 0.8329), (-0.08499, -0.272, 0.8244), (-0.08499, -0.136, 0.8244)], [(6, 11), (9, 13), (8, 7), (27, 15), (26, 14)], [(32, 34, 11, 10), (1, 18, 19, 0), (2, 7, 4, 0, 19), (1, 5, 6, 3, 18), (0, 4, 5, 1), (34, 32, 33, 35), (5, 4, 8, 11), (30, 29, 16, 12), (16, 29, 28, 17), (28, 31, 13, 17), (13, 12, 16, 17), (22, 23, 21, 20), (19, 18, 23, 22), (2, 19, 22, 20), (18, 3, 21, 23), (10, 9, 24, 25), (7, 6, 34, 35), (24, 25, 11, 8), (29, 30, 31, 28), (25, 24, 31, 30), (44, 45, 39, 37), (45, 46, 43, 39), (46, 47, 41, 43), (47, 41, 37, 44), (38, 36, 40, 42), (43, 39, 37, 41), (47, 44, 55, 54), (40, 42, 51, 53), (45, 46, 52, 50), (38, 36, 49, 48), (55, 49, 70, 71), (52, 56, 59, 54), (51, 62, 61, 48), (48, 72, 73, 49), (36, 40, 53, 49), (44, 45, 50, 55), (46, 47, 54, 52), (42, 38, 48, 51), (59, 58, 66, 67), (54, 53, 58, 59), (51, 57, 56, 52), (53, 58, 57, 51), (61, 62, 63, 60), (52, 63, 62, 51), (48, 61, 60, 50), (50, 60, 63, 52), (65, 66, 67, 64), (57, 56, 64, 65), (56, 59, 67, 64), (58, 57, 65, 66), (69, 68, 71, 70), (53, 54, 68, 69), (54, 55, 71, 68), (49, 70, 69, 53), (73, 72, 74, 75), (55, 75, 74, 50), (49, 55, 75, 73), (50, 74, 72, 48), (35, 33, 9, 8)])
_uv = me_cube.uv_layers.new(name='UVMap')
_uv.uv.foreach_set('vector', [0.5312, 0.8021, 0.5312, 0.625, 0.3438, 0.625, 0.3438, 0.8021, 0.875, 0.9479, 0.9375, 0.9479, 0.9375, 0.8021, 0.875, 0.8021, 0.25, 0.0625, 0.25, 0.3958, 0.08333, 0.3958, 0.08333, 0.0625, 0.1354, 0.0625, 0.01042, 0.03125, 0.01042, 0.375, 0.1667, 0.375, 0.1667, 0.03125, 0.05208, 0.03125, 0.08333, 0.0625, 0.08333, 0.3958, 0.25, 0.3958, 0.25, 0.0625, 0.25, 0.1458, 0.25, 0.3125, 0.08333, 0.3125, 0.08333, 0.1458, 0.9375, 0.1562, 0.9375, 0.01042, 0.8542, 0.01042, 0.8542, 0.1562, 0.01042, 0.3438, 0.01042, 0.6875, 0.1562, 0.6875, 0.1562, 0.3438, 0.2604, 0.1875, 0.2604, 0.3542, 0.4271, 0.3542, 0.4271, 0.1875, 0.04167, 0.9479, 0.04167, 0.6146, 0.1875, 0.6146, 0.1875, 0.9479, 0.2917, 0.1771, 0.4583, 0.1771, 0.4583, 0.5104, 0.2917, 0.5104, 0.8438, 0.1979, 0.8438, 0.3646, 0.9479, 0.3646, 0.9479, 0.1979, 0.03125, 0.9479, 0.1771, 0.9479, 0.1771, 0.9062, 0.03125, 0.9062, 0.2396, 0.1875, 0.125, 0.1875, 0.125, 0.1458, 0.2396, 0.1458, 0.05208, 0.03125, 0.1667, 0.03125, 0.1667, -0.02083, 0.05208, -0.02083, 0.9583, 0.5833, 0.9583, 0.4375, 0.9583, 0.4375, 0.9583, 0.5833, 0.375, 0.3542, 0.375, 0.1875, 0.3333, 0.1875, 0.3333, 0.3542, 0.01042, 0.5938, 0.1771, 0.5938, 0.1771, 0.4271, 0.01042, 0.4271, 0.25, 0.3958, 0.25, 0.0625, 0.08333, 0.0625, 0.08333, 0.3958, 0.02083, 0.4688, 0.1875, 0.4688, 0.1875, 0.4167, 0.02083, 0.4167, 0.4583, 0.4271, 0.2917, 0.4271, 0.2917, 0.2396, 0.4583, 0.2396, 0.1875, 0.9375, 0.04167, 0.9375, 0.04167, 0.7396, 0.1875, 0.7396, 0.01042, 0.6042, 0.1771, 0.6042, 0.1771, 0.4167, 0.01042, 0.4167, 0.7083, 0.625, 0.7083, 0.4167, 0.8438, 0.4167, 0.8438, 0.625, 0.2083, 0.7292, 0.2083, 0.75, 0.1979, 0.75, 0.1979, 0.7292, 0.01042, 0.6667, 0.1562, 0.6667, 0.1562, 0.8438, 0.01042, 0.8438, 0.6771, 0.375, 0.8333, 0.375, 0.8333, 0.375, 0.6771, 0.375, 0.6771, 0.375, 0.6771, 0.2083, 0.6771, 0.2083, 0.6771, 0.375, 0.8333, 0.2083, 0.6771, 0.2083, 0.6771, 0.2083, 0.8333, 0.2083, 0.8333, 0.2083, 0.8333, 0.375, 0.8333, 0.375, 0.8333, 0.2083, 0.1875, 0.6667, 0.1875, 0.6771, 0.1771, 0.6771, 0.1771, 0.6667, 0.6771, 0.2083, 0.6771, 0.2083, 0.6771, 0.375, 0.6771, 0.375, 0.1875, 0.9479, 0.1875, 0.9375, 0.3333, 0.9375, 0.3333, 0.9479, 0.2396, 0.9375, 0.2292, 0.9375, 0.2292, 0.9479, 0.2396, 0.9479, 0.8333, 0.375, 0.6771, 0.375, 0.6771, 0.375, 0.8333, 0.375, 0.8333, 0.375, 0.8333, 0.2083, 0.8333, 0.2083, 0.8333, 0.375, 0.6771, 0.2083, 0.6771, 0.375, 0.6771, 0.375, 0.6771, 0.2083, 0.6771, 0.2083, 0.8333, 0.2083, 0.8333, 0.2083, 0.6771, 0.2083, 0.6771, 0.375, 0.6771, 0.375, 0.6771, 0.375, 0.6771, 0.375, 0.02083, 0.8646, 0.02083, 0.875, 0.02083, 0.875, 0.02083, 0.8646, 0.1162, 0.599, 0.1162, 0.599, 0.1162, 0.599, 0.1162, 0.599, 0.1979, 0.9479, 0.1875, 0.9479, 0.1875, 0.9375, 0.1979, 0.9375, 0.1875, 0.875, 0.04167, 0.875, 0.04167, 0.8646, 0.1875, 0.8646, 0.09375, 0.8646, 0.09375, 0.8646, 0.09375, 0.875, 0.09375, 0.875, 0.0625, 0.875, 0.0625, 0.875, 0.0625, 0.8646, 0.0625, 0.8646, 0.8333, 0.2083, 0.8333, 0.1875, 0.6771, 0.1875, 0.6771, 0.2083, 0.04167, 0.875, 0.1771, 0.875, 0.1771, 0.8646, 0.04167, 0.8646, 0.6771, 0.2083, 0.6771, 0.2083, 0.6771, 0.2083, 0.6771, 0.2083, 0.6771, 0.2083, 0.6771, 0.375, 0.6771, 0.375, 0.6771, 0.2083, 0.6771, 0.375, 0.6771, 0.2083, 0.6771, 0.2083, 0.6771, 0.375, 0.5208, 0.3958, 0.5208, 0.3854, 0.625, 0.3854, 0.625, 0.3958, 0.8542, 0.3958, 0.8542, 0.3958, 0.8542, 0.3958, 0.8542, 0.3958, 0.6771, 0.375, 0.8333, 0.375, 0.8333, 0.3958, 0.6771, 0.3958, 0.3333, 0.9375, 0.3333, 0.9479, 0.1875, 0.9479, 0.1875, 0.9375, 0.1771, 0.4062, 0.01042, 0.4062, 0.01042, 0.4167, 0.1771, 0.4167, 0.8333, 0.375, 0.8333, 0.375, 0.8333, 0.2083, 0.8333, 0.2083, 0.6458, 0.3854, 0.6458, 0.3854, 0.6458, 0.3854, 0.6458, 0.3854, 0.1771, 0.7917, 0.1875, 0.7917, 0.1875, 0.8021, 0.1771, 0.8021, 0.4583, 0.1979, 0.4583, 0.3542, 0.2604, 0.3542, 0.2604, 0.1979])
me_cube.materials.append(mat_material_003)
me_cube.use_remesh_fix_poles = True
me_cube.use_remesh_preserve_attributes = False
me_cube.use_mirror_vertex_groups = False
me_cube.update()
me_cube_004 = bpy.data.meshes.new('Cube.004')
me_cube_004.from_pydata([(-0.009588, -0.2685, 0.009588), (-0.009588, -0.1342, 0.009588), (-0.278, -0.1342, 0.278), (-0.009588, -0.2685, 0.1438), (-0.1438, -0.2685, 0.278), (-0.009588, -0.1342, 0.1438), (-0.1438, -0.1342, 0.278), (-0.009588, -0.1342, 0.009588), (-0.009588, -0.2685, 0.009588), (-0.278, -0.2685, 0.278), (-0.278, -0.1342, 0.278), (-0.1438, -0.1342, 0.278), (-0.1438, -0.2685, 0.278), (-0.009588, -0.2685, 0.1438)], [], [(6, 2, 10, 11), (1, 2, 6, 5), (5, 6, 4, 3), (3, 4, 12, 13), (1, 0, 8, 7), (8, 9, 10, 7), (13, 12, 9, 8), (2, 1, 7, 10), (0, 3, 13, 8), (4, 6, 11, 12)])
_uv = me_cube_004.uv_layers.new(name='UVMap')
_uv.uv.foreach_set('vector', [0.35, 0.75, -0.15, 0.75, -0.15, 0.75, 0.35, 0.75, 0.85, -0.1, -0.15, 0.9, 0.35, 0.9, 0.85, 0.4, 0.8711, 0.9961, -0.003906, 0.9961, -0.003906, 0.5586, 0.8711, 0.5586, 0.85, 0.25, 0.35, 0.25, 0.35, 0.25, 0.85, 0.25, 0.85, 0.75, 0.85, 0.25, 0.85, 0.25, 0.85, 0.75, 0.9062, 0.1562, 0.03125, 0.1562, 0.03125, 0.5938, 0.9062, 0.5938, 0.8403, 0.4297, 0.434, 0.8359, -0.003482, 0.8359, 0.8403, -0.007812, -0.15, 0.75, 0.85, 0.75, 0.85, 0.75, -0.15, 0.75, 0.85, 0.25, 0.85, 0.25, 0.85, 0.25, 0.85, 0.25, 0.35, 0.25, 0.35, 0.75, 0.35, 0.75, 0.35, 0.25])
me_cube_004.materials.append(mat_material_002)
me_cube_004.use_remesh_fix_poles = True
me_cube_004.use_remesh_preserve_attributes = False
me_cube_004.use_mirror_vertex_groups = False
me_cube_004.update()
me_cube_007 = bpy.data.meshes.new('Cube.007')
me_cube_007.from_pydata([(-0.3281, -0.6875, -0.05469), (-0.3281, -0.6875, 0.07031), (-0.3281, 0.0625, -0.05469), (-0.3281, 0.0625, 0.07031), (0.1719, -0.6875, -0.05469), (0.1719, -0.6875, 0.07031), (0.1719, 0.0625, -0.05469), (0.1719, 0.0625, 0.07031), (-0.2031, -0.8125, -0.3672), (-0.2031, -0.6875, -0.3672), (0.04688, -0.6875, -0.3672), (0.04688, -0.8125, -0.3672), (-0.2031, -0.8125, 4.133), (-0.2031, -0.6875, 4.133), (0.04688, -0.6875, 4.133), (0.04688, -0.8125, 4.133), (-0.2031, 0.0625, -0.3672), (-0.2031, 0.1875, -0.3672), (0.04688, 0.1875, -0.3672), (0.04688, 0.0625, -0.3672), (-0.2031, 0.0625, 4.133), (-0.2031, 0.1875, 4.133), (0.04688, 0.1875, 4.133), (0.04688, 0.0625, 4.133), (-0.3281, -0.6875, 3.945), (-0.3281, -0.6875, 4.07), (-0.3281, 0.0625, 3.945), (-0.3281, 0.0625, 4.07), (0.1719, -0.6875, 3.945), (0.1719, -0.6875, 4.07), (0.1719, 0.0625, 3.945), (0.1719, 0.0625, 4.07), (-0.3281, -0.6875, 3.445), (-0.3281, -0.6875, 3.57), (-0.3281, 0.0625, 3.445), (-0.3281, 0.0625, 3.57), (0.1719, -0.6875, 3.445), (0.1719, -0.6875, 3.57), (0.1719, 0.0625, 3.445), (0.1719, 0.0625, 3.57), (-0.3281, -0.6875, 2.945), (-0.3281, -0.6875, 3.07), (-0.3281, 0.0625, 2.945), (-0.3281, 0.0625, 3.07), (0.1719, -0.6875, 2.945), (0.1719, -0.6875, 3.07), (0.1719, 0.0625, 2.945), (0.1719, 0.0625, 3.07), (-0.3281, -0.6875, 2.445), (-0.3281, -0.6875, 2.57), (-0.3281, 0.0625, 2.445), (-0.3281, 0.0625, 2.57), (0.1719, -0.6875, 2.445), (0.1719, -0.6875, 2.57), (0.1719, 0.0625, 2.445), (0.1719, 0.0625, 2.57), (-0.3281, -0.6875, 1.945), (-0.3281, -0.6875, 2.07), (-0.3281, 0.0625, 1.945), (-0.3281, 0.0625, 2.07), (0.1719, -0.6875, 1.945), (0.1719, -0.6875, 2.07), (0.1719, 0.0625, 1.945), (0.1719, 0.0625, 2.07), (-0.3281, -0.6875, 1.445), (-0.3281, -0.6875, 1.57), (-0.3281, 0.0625, 1.445), (-0.3281, 0.0625, 1.57), (0.1719, -0.6875, 1.445), (0.1719, -0.6875, 1.57), (0.1719, 0.0625, 1.445), (0.1719, 0.0625, 1.57), (-0.3281, -0.6875, 0.9453), (-0.3281, -0.6875, 1.07), (-0.3281, 0.0625, 0.9453), (-0.3281, 0.0625, 1.07), (0.1719, -0.6875, 0.9453), (0.1719, -0.6875, 1.07), (0.1719, 0.0625, 0.9453), (0.1719, 0.0625, 1.07), (-0.3281, -0.6875, 0.4453), (-0.3281, -0.6875, 0.5703), (-0.3281, 0.0625, 0.4453), (-0.3281, 0.0625, 0.5703), (0.1719, -0.6875, 0.4453), (0.1719, -0.6875, 0.5703), (0.1719, 0.0625, 0.4453), (0.1719, 0.0625, 0.5703)], [], [(2, 3, 7, 6), (6, 7, 5, 4), (4, 5, 1, 0), (2, 6, 4, 0), (7, 3, 1, 5), (11, 8, 9, 10), (10, 9, 13, 14), (13, 12, 15, 14), (8, 11, 15, 12), (9, 8, 12, 13), (11, 10, 14, 15), (19, 16, 17, 18), (18, 17, 21, 22), (21, 20, 23, 22), (16, 19, 23, 20), (17, 16, 20, 21), (19, 18, 22, 23), (26, 27, 31, 30), (30, 31, 29, 28), (28, 29, 25, 24), (26, 30, 28, 24), (31, 27, 25, 29), (34, 35, 39, 38), (38, 39, 37, 36), (36, 37, 33, 32), (34, 38, 36, 32), (39, 35, 33, 37), (42, 43, 47, 46), (46, 47, 45, 44), (44, 45, 41, 40), (42, 46, 44, 40), (47, 43, 41, 45), (50, 51, 55, 54), (54, 55, 53, 52), (52, 53, 49, 48), (50, 54, 52, 48), (55, 51, 49, 53), (58, 59, 63, 62), (62, 63, 61, 60), (60, 61, 57, 56), (58, 62, 60, 56), (63, 59, 57, 61), (66, 67, 71, 70), (70, 71, 69, 68), (68, 69, 65, 64), (66, 70, 68, 64), (71, 67, 65, 69), (74, 75, 79, 78), (78, 79, 77, 76), (76, 77, 73, 72), (74, 78, 76, 72), (79, 75, 73, 77), (82, 83, 87, 86), (86, 87, 85, 84), (84, 85, 81, 80), (82, 86, 84, 80), (87, 83, 81, 85)])
_uv = me_cube_007.uv_layers.new(name='UVMap')
_uv.uv.foreach_set('vector', [-0.03125, 1.875, -0.03125, 1.875, 0.2812, 1.875, 0.2812, 1.875, -0.2188, 1.656, -0.2188, 1.656, -0.5312, 1.656, -0.5312, 1.656, 1.969, 0.0625, 1.969, 0.0625, 1.75, 0.0625, 1.75, 0.0625, -1.031, 1.594, -0.8125, 1.594, -0.8125, 1.25, -1.031, 1.25, 1.25, 0.25, 0.9688, 0.25, 0.9688, -0.03125, 1.25, -0.03125, -0.0625, 1.375, -0.1875, 1.375, -0.1875, 1.438, -0.0625, 1.438, -0.4375, -1.125, -0.5312, -1.125, -0.5312, 1.156, -0.4375, 1.156, -0.1875, 1.25, -0.1875, 1.188, -0.0625, 1.188, -0.0625, 1.25, -0.3438, -1.125, -0.2188, -1.125, -0.2188, 1.156, -0.3438, 1.156, 0.1562, -0.7812, 0.09375, -0.7812, 0.09375, 0.8125, 0.1562, 0.8125, 0.2812, -0.7812, 0.3438, -0.7812, 0.3438, 0.8125, 0.2812, 0.8125, 1.844, 1.156, 1.781, 1.156, 1.781, 1.25, 1.844, 1.25, -0.9375, -1.125, -1.031, -1.125, -1.031, 1.156, -0.9375, 1.156, 1.781, 1.062, 1.781, 0.9688, 1.844, 0.9688, 1.844, 1.062, -0.8438, -1.125, -0.7188, -1.125, -0.7188, 1.156, -0.8438, 1.156, -0.03125, -0.7812, -0.125, -0.7812, -0.125, 0.8125, -0.03125, 0.8125, 0.4688, -0.8125, 0.5625, -0.8125, 0.5625, 0.75, 0.4688, 0.75, 0.9688, 1.969, 0.9688, 1.969, 1.25, 1.969, 1.25, 1.969, 1.312, 1.375, 1.312, 1.438, 1.031, 1.438, 1.031, 1.375, 1.719, 1.375, 1.719, 1.438, 1.5, 1.438, 1.5, 1.375, 1.375, -0.3438, 1.656, -0.3438, 1.656, -0.625, 1.375, -0.625, 2.062, 2.094, 1.844, 2.094, 1.844, 1.75, 2.062, 1.75, 1.75, -0.3438, 1.75, -0.3438, 1.969, -0.3438, 1.969, -0.3438, 0.8438, 1.562, 0.8438, 1.656, 0.5938, 1.656, 0.5938, 1.562, 0.75, 1.781, 0.75, 1.844, 0.5938, 1.844, 0.5938, 1.781, 1.375, -0.75, 1.656, -0.75, 1.656, -1.031, 1.375, -1.031, 1.25, -0.25, 0.9688, -0.25, 0.9688, -0.5312, 1.25, -0.5312, 1.781, -0.5312, 1.781, -0.4375, 1.938, -0.4375, 1.938, -0.5312, 1.375, 1.562, 1.375, 1.562, 0.9688, 1.562, 0.9688, 1.562, 1.969, -0.125, 1.969, -0.125, 1.75, -0.125, 1.75, -0.125, 0.9688, 1.25, 1.25, 1.25, 1.25, 0.9688, 0.9688, 0.9688, 1.25, -0.75, 0.9688, -0.75, 0.9688, -1.031, 1.25, -1.031, -0.5312, 1.875, -0.5312, 1.875, -0.3438, 1.875, -0.3438, 1.875, -0.75, 1.656, -0.75, 1.75, -1.0, 1.75, -1.0, 1.656, 1.75, 1.969, 1.75, 1.969, 1.469, 1.969, 1.469, 1.969, -0.5312, 1.562, -0.3438, 1.562, -0.3438, 1.156, -0.5312, 1.156, 0.875, -0.2188, 0.6562, -0.2188, 0.6562, -0.5625, 0.875, -0.5625, 1.781, 0.1875, 1.781, 0.25, 1.938, 0.25, 1.938, 0.1875, 0.375, 0.4062, 0.375, 0.4688, 0.0, 0.4688, 0.0, 0.4167, 1.938, 0.375, 1.938, 0.4688, 1.781, 0.4688, 1.781, 0.375, 1.375, 0.5625, 1.656, 0.5625, 1.656, 0.2812, 1.375, 0.2812, 1.25, 0.75, 0.9688, 0.75, 0.9688, 0.4688, 1.25, 0.4688, 1.781, -0.7188, 1.781, -0.625, 1.938, -0.625, 1.938, -0.7188, 0.002033, 0.168, 0.002033, 0.002033, 0.998, 0.002033, 0.998, 0.168, 1.75, 1.562, 1.75, 1.562, 1.469, 1.562, 1.469, 1.562, 0.0625, 1.469, 0.375, 1.469, 0.375, 1.156, 0.0625, 1.156, 0.875, -0.7188, 0.6562, -0.7188, 0.6562, -1.062, 0.875, -1.062, 1.75, -1.031, 1.75, -1.031, 1.969, -1.031, 1.969, -1.031, 0.375, 1.656, 0.375, 1.656, -0.03125, 1.656, -0.03125, 1.656, 1.938, -0.9062, 1.938, -0.8438, 1.781, -0.8438, 1.781, -0.9062, 1.375, 1.25, 1.656, 1.25, 1.656, 0.9688, 1.375, 0.9688, 0.875, 0.2812, 0.6562, 0.2812, 0.6562, -0.0625, 0.875, -0.0625, 1.469, 1.75, 1.469, 1.75, 1.75, 1.75, 1.75, 1.75, 0.875, 1.469, 0.875, 1.469, 0.5625, 1.469, 0.5625, 1.469, -0.8438, 1.875, -0.8438, 1.875, -1.031, 1.875, -1.031, 1.875, 1.375, 0.1562, 1.656, 0.1562, 1.656, -0.125, 1.375, -0.125, 0.875, 1.281, 0.6562, 1.281, 0.6562, 0.9375, 0.875, 0.9375])
me_cube_007.materials.append(mat_material_004)
me_cube_007.use_remesh_fix_poles = True
me_cube_007.use_remesh_preserve_attributes = False
me_cube_007.use_mirror_vertex_groups = False
me_cube_007.update()

# ---- objects
ob_light = bpy.data.objects.new('Light', light_light)
ob_camera = bpy.data.objects.new('Camera', cam_camera)
ob_shop_core = bpy.data.objects.new('shop core', me_cube_001)
ob_cheminee = bpy.data.objects.new('cheminee', me_cube)
ob_poutre_bois = bpy.data.objects.new('poutre bois', me_cube_004)
ob_cube_010 = bpy.data.objects.new('Cube.010', me_cube_007)

# ---- transforms, parenting, visibility, modifiers, constraints
ob_light.location = (4.062, 1.0, 5.875)
ob_light.rotation_euler = (0.6503, 0.05522, 1.866)
ob_light.lock_rotations_4d = False
ob_light.empty_display_type = 'ARROWS'
ob_light.color = (0.0, 0.0, 0.0, 0.0)
ob_light.lineart.crease_threshold = 0.0
ob_camera.location = (7.375, -6.938, 4.938)
ob_camera.rotation_euler = (1.109, 0.0, 0.8149)
ob_camera.lock_rotations_4d = False
ob_camera.empty_display_type = 'ARROWS'
ob_camera.color = (0.0, 0.0, 0.0, 0.0)
ob_camera.display_type = 'WIRE'
ob_camera.lineart.crease_threshold = 0.0
ob_shop_core.location = (0.0, 0.0, 0.0)
ob_shop_core.scale = (15.71, 15.71, 15.71)
ob_shop_core.lineart.crease_threshold = 0.0
ob_cheminee.location = (-5.875, 0.0, 0.9375)
ob_cheminee.scale = (7.353, 7.353, 7.353)
ob_cheminee.lineart.crease_threshold = 0.0
ob_poutre_bois.location = (0.0625, -2.188, 0.8125)
ob_poutre_bois.scale = (6.519, 6.519, 6.519)
ob_poutre_bois.lineart.crease_threshold = 0.0
ob_cube_010.location = (1.328, -1.188, -0.6328)
ob_cube_010.lineart.crease_threshold = 0.0

# ---- collection membership
col_collection.objects.link(ob_light)
col_collection.objects.link(ob_camera)
col_collection.objects.link(ob_shop_core)
col_collection.objects.link(ob_cheminee)
col_collection.objects.link(ob_poutre_bois)
col_collection.objects.link(ob_cube_010)

# ---- scene / render settings (as saved in the file)
scene.camera = ob_camera
scene.frame_start = 1; scene.frame_end = 250; scene.frame_set(72)
scene.render.engine = 'BLENDER_EEVEE_NEXT'
scene.cycles.use_denoising = False
scene.cycles.samples = 128
scene.cycles.sampling_pattern = 'TABULATED_SOBOL'
scene.cycles.use_adaptive_sampling = False
scene.cycles.use_light_tree = False
scene.view_settings.view_transform = 'Filmic'
bpy.context.view_layer.update()
